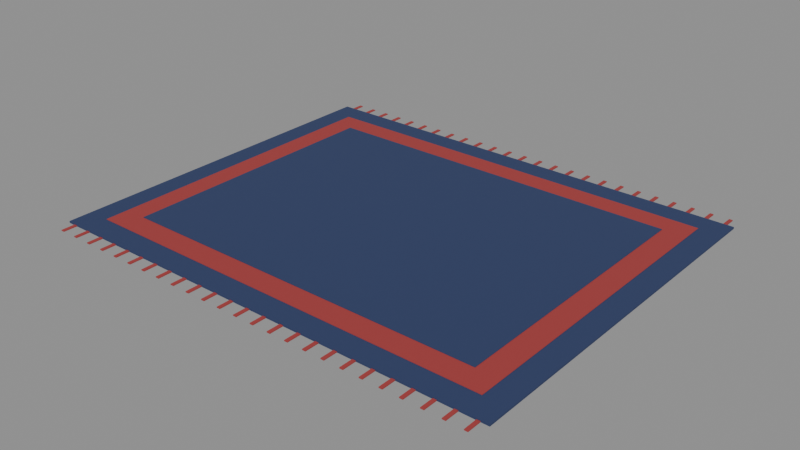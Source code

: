 # Source: rugStudy.blend  (saved by Blender 5.0.119; exported with 4.5.12 LTS)
import bpy
from mathutils import Matrix  # noqa: F401  (used for matrix-valued properties, if any)

bpy.ops.wm.read_factory_settings(use_empty=True)
scene = bpy.context.scene
scene.name = 'Scene'

# ---- materials (node trees are filled in below, after node groups)
mat_c_2c3b63 = bpy.data.materials.new('C_2c3b63')
mat_c_2c3b63.diffuse_color = (0.1725, 0.2314, 0.3882, 1.0)
mat_c_a33a3a = bpy.data.materials.new('C_a33a3a')
mat_c_a33a3a.diffuse_color = (0.6392, 0.2275, 0.2275, 1.0)

# ---- material node trees
mat_c_2c3b63.use_nodes = True; mat_c_2c3b63.node_tree.nodes.clear()
_N = mat_c_2c3b63.node_tree.nodes; _L = mat_c_2c3b63.node_tree.links
n0 = _N.new('ShaderNodeBsdfPrincipled'); n0.name = 'Principled BSDF'; n0.location = (-200, 100)
n0.inputs[0].default_value = (0.02519, 0.04374, 0.1248, 1.0)
n0.inputs[2].default_value = 0.75
n1 = _N.new('ShaderNodeOutputMaterial'); n1.name = 'Material Output'; n1.location = (200, 100)
_L.new(n0.outputs[0], n1.inputs[0])
n1.is_active_output = True
mat_c_a33a3a.use_nodes = True; mat_c_a33a3a.node_tree.nodes.clear()
_N = mat_c_a33a3a.node_tree.nodes; _L = mat_c_a33a3a.node_tree.links
n0 = _N.new('ShaderNodeBsdfPrincipled'); n0.name = 'Principled BSDF'; n0.location = (-200, 100)
n0.inputs[0].default_value = (0.3663, 0.04231, 0.04231, 1.0)
n0.inputs[2].default_value = 0.75
n1 = _N.new('ShaderNodeOutputMaterial'); n1.name = 'Material Output'; n1.location = (200, 100)
_L.new(n0.outputs[0], n1.inputs[0])
n1.is_active_output = True

# ---- meshes
me_rugstudy = bpy.data.meshes.new('rugStudy')
me_rugstudy.from_pydata([(-4.0, -3.2, 0.0), (-4.0, -3.2, 0.032), (-4.0, 3.2, 0.0), (-4.0, 3.2, 0.032), (4.0, -3.2, 0.0), (4.0, -3.2, 0.032), (4.0, 3.2, 0.0), (4.0, 3.2, 0.032), (-3.6, -2.8, -0.006), (-3.6, -2.8, 0.04), (-3.6, 2.8, -0.006), (-3.6, 2.8, 0.04), (3.6, -2.8, -0.006), (3.6, -2.8, 0.04), (3.6, 2.8, -0.006), (3.6, 2.8, 0.04), (-3.2, -2.4, -0.018), (-3.2, -2.4, 0.048), (-3.2, 2.4, -0.018), (-3.2, 2.4, 0.048), (3.2, -2.4, -0.018), (3.2, -2.4, 0.048), (3.2, 2.4, -0.018), (3.2, 2.4, 0.048), (3.81, -3.44, 0.0), (3.81, -3.44, 0.016), (3.81, -3.2, 0.0), (3.81, -3.2, 0.016), (3.87, -3.44, 0.0), (3.87, -3.44, 0.016), (3.87, -3.2, 0.0), (3.87, -3.2, 0.016), (3.81, 3.2, 0.0), (3.81, 3.2, 0.016), (3.81, 3.44, 0.0), (3.81, 3.44, 0.016), (3.87, 3.2, 0.0), (3.87, 3.2, 0.016), (3.87, 3.44, 0.0), (3.87, 3.44, 0.016), (3.49, -3.44, 0.0), (3.49, -3.44, 0.016), (3.49, -3.2, 0.0), (3.49, -3.2, 0.016), (3.55, -3.44, 0.0), (3.55, -3.44, 0.016), (3.55, -3.2, 0.0), (3.55, -3.2, 0.016), (3.49, 3.2, 0.0), (3.49, 3.2, 0.016), (3.49, 3.44, 0.0), (3.49, 3.44, 0.016), (3.55, 3.2, 0.0), (3.55, 3.2, 0.016), (3.55, 3.44, 0.0), (3.55, 3.44, 0.016), (3.17, -3.44, 0.0), (3.17, -3.44, 0.016), (3.17, -3.2, 0.0), (3.17, -3.2, 0.016), (3.23, -3.44, 0.0), (3.23, -3.44, 0.016), (3.23, -3.2, 0.0), (3.23, -3.2, 0.016), (3.17, 3.2, 0.0), (3.17, 3.2, 0.016), (3.17, 3.44, 0.0), (3.17, 3.44, 0.016), (3.23, 3.2, 0.0), (3.23, 3.2, 0.016), (3.23, 3.44, 0.0), (3.23, 3.44, 0.016), (2.85, -3.44, 0.0), (2.85, -3.44, 0.016), (2.85, -3.2, 0.0), (2.85, -3.2, 0.016), (2.91, -3.44, 0.0), (2.91, -3.44, 0.016), (2.91, -3.2, 0.0), (2.91, -3.2, 0.016), (2.85, 3.2, 0.0), (2.85, 3.2, 0.016), (2.85, 3.44, 0.0), (2.85, 3.44, 0.016), (2.91, 3.2, 0.0), (2.91, 3.2, 0.016), (2.91, 3.44, 0.0), (2.91, 3.44, 0.016), (2.53, -3.44, 0.0), (2.53, -3.44, 0.016), (2.53, -3.2, 0.0), (2.53, -3.2, 0.016), (2.59, -3.44, 0.0), (2.59, -3.44, 0.016), (2.59, -3.2, 0.0), (2.59, -3.2, 0.016), (2.53, 3.2, 0.0), (2.53, 3.2, 0.016), (2.53, 3.44, 0.0), (2.53, 3.44, 0.016), (2.59, 3.2, 0.0), (2.59, 3.2, 0.016), (2.59, 3.44, 0.0), (2.59, 3.44, 0.016), (2.21, -3.44, 0.0), (2.21, -3.44, 0.016), (2.21, -3.2, 0.0), (2.21, -3.2, 0.016), (2.27, -3.44, 0.0), (2.27, -3.44, 0.016), (2.27, -3.2, 0.0), (2.27, -3.2, 0.016), (2.21, 3.2, 0.0), (2.21, 3.2, 0.016), (2.21, 3.44, 0.0), (2.21, 3.44, 0.016), (2.27, 3.2, 0.0), (2.27, 3.2, 0.016), (2.27, 3.44, 0.0), (2.27, 3.44, 0.016), (1.89, -3.44, 0.0), (1.89, -3.44, 0.016), (1.89, -3.2, 0.0), (1.89, -3.2, 0.016), (1.95, -3.44, 0.0), (1.95, -3.44, 0.016), (1.95, -3.2, 0.0), (1.95, -3.2, 0.016), (1.89, 3.2, 0.0), (1.89, 3.2, 0.016), (1.89, 3.44, 0.0), (1.89, 3.44, 0.016), (1.95, 3.2, 0.0), (1.95, 3.2, 0.016), (1.95, 3.44, 0.0), (1.95, 3.44, 0.016), (1.57, -3.44, 0.0), (1.57, -3.44, 0.016), (1.57, -3.2, 0.0), (1.57, -3.2, 0.016), (1.63, -3.44, 0.0), (1.63, -3.44, 0.016), (1.63, -3.2, 0.0), (1.63, -3.2, 0.016), (1.57, 3.2, 0.0), (1.57, 3.2, 0.016), (1.57, 3.44, 0.0), (1.57, 3.44, 0.016), (1.63, 3.2, 0.0), (1.63, 3.2, 0.016), (1.63, 3.44, 0.0), (1.63, 3.44, 0.016), (1.25, -3.44, 0.0), (1.25, -3.44, 0.016), (1.25, -3.2, 0.0), (1.25, -3.2, 0.016), (1.31, -3.44, 0.0), (1.31, -3.44, 0.016), (1.31, -3.2, 0.0), (1.31, -3.2, 0.016), (1.25, 3.2, 0.0), (1.25, 3.2, 0.016), (1.25, 3.44, 0.0), (1.25, 3.44, 0.016), (1.31, 3.2, 0.0), (1.31, 3.2, 0.016), (1.31, 3.44, 0.0), (1.31, 3.44, 0.016), (0.93, -3.44, 0.0), (0.93, -3.44, 0.016), (0.93, -3.2, 0.0), (0.93, -3.2, 0.016), (0.99, -3.44, 0.0), (0.99, -3.44, 0.016), (0.99, -3.2, 0.0), (0.99, -3.2, 0.016), (0.93, 3.2, 0.0), (0.93, 3.2, 0.016), (0.93, 3.44, 0.0), (0.93, 3.44, 0.016), (0.99, 3.2, 0.0), (0.99, 3.2, 0.016), (0.99, 3.44, 0.0), (0.99, 3.44, 0.016), (0.61, -3.44, 0.0), (0.61, -3.44, 0.016), (0.61, -3.2, 0.0), (0.61, -3.2, 0.016), (0.67, -3.44, 0.0), (0.67, -3.44, 0.016), (0.67, -3.2, 0.0), (0.67, -3.2, 0.016), (0.61, 3.2, 0.0), (0.61, 3.2, 0.016), (0.61, 3.44, 0.0), (0.61, 3.44, 0.016), (0.67, 3.2, 0.0), (0.67, 3.2, 0.016), (0.67, 3.44, 0.0), (0.67, 3.44, 0.016), (0.29, -3.44, 0.0), (0.29, -3.44, 0.016), (0.29, -3.2, 0.0), (0.29, -3.2, 0.016), (0.35, -3.44, 0.0), (0.35, -3.44, 0.016), (0.35, -3.2, 0.0), (0.35, -3.2, 0.016), (0.29, 3.2, 0.0), (0.29, 3.2, 0.016), (0.29, 3.44, 0.0), (0.29, 3.44, 0.016), (0.35, 3.2, 0.0), (0.35, 3.2, 0.016), (0.35, 3.44, 0.0), (0.35, 3.44, 0.016), (-0.03, -3.44, 0.0), (-0.03, -3.44, 0.016), (-0.03, -3.2, 0.0), (-0.03, -3.2, 0.016), (0.03, -3.44, 0.0), (0.03, -3.44, 0.016), (0.03, -3.2, 0.0), (0.03, -3.2, 0.016), (-0.03, 3.2, 0.0), (-0.03, 3.2, 0.016), (-0.03, 3.44, 0.0), (-0.03, 3.44, 0.016), (0.03, 3.2, 0.0), (0.03, 3.2, 0.016), (0.03, 3.44, 0.0), (0.03, 3.44, 0.016), (-0.35, -3.44, 0.0), (-0.35, -3.44, 0.016), (-0.35, -3.2, 0.0), (-0.35, -3.2, 0.016), (-0.29, -3.44, 0.0), (-0.29, -3.44, 0.016), (-0.29, -3.2, 0.0), (-0.29, -3.2, 0.016), (-0.35, 3.2, 0.0), (-0.35, 3.2, 0.016), (-0.35, 3.44, 0.0), (-0.35, 3.44, 0.016), (-0.29, 3.2, 0.0), (-0.29, 3.2, 0.016), (-0.29, 3.44, 0.0), (-0.29, 3.44, 0.016), (-0.67, -3.44, 0.0), (-0.67, -3.44, 0.016), (-0.67, -3.2, 0.0), (-0.67, -3.2, 0.016), (-0.61, -3.44, 0.0), (-0.61, -3.44, 0.016), (-0.61, -3.2, 0.0), (-0.61, -3.2, 0.016), (-0.67, 3.2, 0.0), (-0.67, 3.2, 0.016), (-0.67, 3.44, 0.0), (-0.67, 3.44, 0.016), (-0.61, 3.2, 0.0), (-0.61, 3.2, 0.016), (-0.61, 3.44, 0.0), (-0.61, 3.44, 0.016), (-0.99, -3.44, 0.0), (-0.99, -3.44, 0.016), (-0.99, -3.2, 0.0), (-0.99, -3.2, 0.016), (-0.93, -3.44, 0.0), (-0.93, -3.44, 0.016), (-0.93, -3.2, 0.0), (-0.93, -3.2, 0.016), (-0.99, 3.2, 0.0), (-0.99, 3.2, 0.016), (-0.99, 3.44, 0.0), (-0.99, 3.44, 0.016), (-0.93, 3.2, 0.0), (-0.93, 3.2, 0.016), (-0.93, 3.44, 0.0), (-0.93, 3.44, 0.016), (-1.31, -3.44, 0.0), (-1.31, -3.44, 0.016), (-1.31, -3.2, 0.0), (-1.31, -3.2, 0.016), (-1.25, -3.44, 0.0), (-1.25, -3.44, 0.016), (-1.25, -3.2, 0.0), (-1.25, -3.2, 0.016), (-1.31, 3.2, 0.0), (-1.31, 3.2, 0.016), (-1.31, 3.44, 0.0), (-1.31, 3.44, 0.016), (-1.25, 3.2, 0.0), (-1.25, 3.2, 0.016), (-1.25, 3.44, 0.0), (-1.25, 3.44, 0.016), (-1.63, -3.44, 0.0), (-1.63, -3.44, 0.016), (-1.63, -3.2, 0.0), (-1.63, -3.2, 0.016), (-1.57, -3.44, 0.0), (-1.57, -3.44, 0.016), (-1.57, -3.2, 0.0), (-1.57, -3.2, 0.016), (-1.63, 3.2, 0.0), (-1.63, 3.2, 0.016), (-1.63, 3.44, 0.0), (-1.63, 3.44, 0.016), (-1.57, 3.2, 0.0), (-1.57, 3.2, 0.016), (-1.57, 3.44, 0.0), (-1.57, 3.44, 0.016), (-1.95, -3.44, 0.0), (-1.95, -3.44, 0.016), (-1.95, -3.2, 0.0), (-1.95, -3.2, 0.016), (-1.89, -3.44, 0.0), (-1.89, -3.44, 0.016), (-1.89, -3.2, 0.0), (-1.89, -3.2, 0.016), (-1.95, 3.2, 0.0), (-1.95, 3.2, 0.016), (-1.95, 3.44, 0.0), (-1.95, 3.44, 0.016), (-1.89, 3.2, 0.0), (-1.89, 3.2, 0.016), (-1.89, 3.44, 0.0), (-1.89, 3.44, 0.016), (-2.27, -3.44, 0.0), (-2.27, -3.44, 0.016), (-2.27, -3.2, 0.0), (-2.27, -3.2, 0.016), (-2.21, -3.44, 0.0), (-2.21, -3.44, 0.016), (-2.21, -3.2, 0.0), (-2.21, -3.2, 0.016), (-2.27, 3.2, 0.0), (-2.27, 3.2, 0.016), (-2.27, 3.44, 0.0), (-2.27, 3.44, 0.016), (-2.21, 3.2, 0.0), (-2.21, 3.2, 0.016), (-2.21, 3.44, 0.0), (-2.21, 3.44, 0.016), (-2.59, -3.44, 0.0), (-2.59, -3.44, 0.016), (-2.59, -3.2, 0.0), (-2.59, -3.2, 0.016), (-2.53, -3.44, 0.0), (-2.53, -3.44, 0.016), (-2.53, -3.2, 0.0), (-2.53, -3.2, 0.016), (-2.59, 3.2, 0.0), (-2.59, 3.2, 0.016), (-2.59, 3.44, 0.0), (-2.59, 3.44, 0.016), (-2.53, 3.2, 0.0), (-2.53, 3.2, 0.016), (-2.53, 3.44, 0.0), (-2.53, 3.44, 0.016), (-2.91, -3.44, 0.0), (-2.91, -3.44, 0.016), (-2.91, -3.2, 0.0), (-2.91, -3.2, 0.016), (-2.85, -3.44, 0.0), (-2.85, -3.44, 0.016), (-2.85, -3.2, 0.0), (-2.85, -3.2, 0.016), (-2.91, 3.2, 0.0), (-2.91, 3.2, 0.016), (-2.91, 3.44, 0.0), (-2.91, 3.44, 0.016), (-2.85, 3.2, 0.0), (-2.85, 3.2, 0.016), (-2.85, 3.44, 0.0), (-2.85, 3.44, 0.016), (-3.23, -3.44, 0.0), (-3.23, -3.44, 0.016), (-3.23, -3.2, 0.0), (-3.23, -3.2, 0.016), (-3.17, -3.44, 0.0), (-3.17, -3.44, 0.016), (-3.17, -3.2, 0.0), (-3.17, -3.2, 0.016), (-3.23, 3.2, 0.0), (-3.23, 3.2, 0.016), (-3.23, 3.44, 0.0), (-3.23, 3.44, 0.016), (-3.17, 3.2, 0.0), (-3.17, 3.2, 0.016), (-3.17, 3.44, 0.0), (-3.17, 3.44, 0.016), (-3.55, -3.44, 0.0), (-3.55, -3.44, 0.016), (-3.55, -3.2, 0.0), (-3.55, -3.2, 0.016), (-3.49, -3.44, 0.0), (-3.49, -3.44, 0.016), (-3.49, -3.2, 0.0), (-3.49, -3.2, 0.016), (-3.55, 3.2, 0.0), (-3.55, 3.2, 0.016), (-3.55, 3.44, 0.0), (-3.55, 3.44, 0.016), (-3.49, 3.2, 0.0), (-3.49, 3.2, 0.016), (-3.49, 3.44, 0.0), (-3.49, 3.44, 0.016), (-3.87, -3.44, 0.0), (-3.87, -3.44, 0.016), (-3.87, -3.2, 0.0), (-3.87, -3.2, 0.016), (-3.81, -3.44, 0.0), (-3.81, -3.44, 0.016), (-3.81, -3.2, 0.0), (-3.81, -3.2, 0.016), (-3.87, 3.2, 0.0), (-3.87, 3.2, 0.016), (-3.87, 3.44, 0.0), (-3.87, 3.44, 0.016), (-3.81, 3.2, 0.0), (-3.81, 3.2, 0.016), (-3.81, 3.44, 0.0), (-3.81, 3.44, 0.016)], [], [(0, 1, 3, 2), (2, 3, 7, 6), (6, 7, 5, 4), (4, 5, 1, 0), (2, 6, 4, 0), (7, 3, 1, 5), (8, 9, 11, 10), (10, 11, 15, 14), (14, 15, 13, 12), (12, 13, 9, 8), (10, 14, 12, 8), (15, 11, 9, 13), (16, 17, 19, 18), (18, 19, 23, 22), (22, 23, 21, 20), (20, 21, 17, 16), (18, 22, 20, 16), (23, 19, 17, 21), (24, 25, 27, 26), (26, 27, 31, 30), (30, 31, 29, 28), (28, 29, 25, 24), (26, 30, 28, 24), (31, 27, 25, 29), (32, 33, 35, 34), (34, 35, 39, 38), (38, 39, 37, 36), (36, 37, 33, 32), (34, 38, 36, 32), (39, 35, 33, 37), (40, 41, 43, 42), (42, 43, 47, 46), (46, 47, 45, 44), (44, 45, 41, 40), (42, 46, 44, 40), (47, 43, 41, 45), (48, 49, 51, 50), (50, 51, 55, 54), (54, 55, 53, 52), (52, 53, 49, 48), (50, 54, 52, 48), (55, 51, 49, 53), (56, 57, 59, 58), (58, 59, 63, 62), (62, 63, 61, 60), (60, 61, 57, 56), (58, 62, 60, 56), (63, 59, 57, 61), (64, 65, 67, 66), (66, 67, 71, 70), (70, 71, 69, 68), (68, 69, 65, 64), (66, 70, 68, 64), (71, 67, 65, 69), (72, 73, 75, 74), (74, 75, 79, 78), (78, 79, 77, 76), (76, 77, 73, 72), (74, 78, 76, 72), (79, 75, 73, 77), (80, 81, 83, 82), (82, 83, 87, 86), (86, 87, 85, 84), (84, 85, 81, 80), (82, 86, 84, 80), (87, 83, 81, 85), (88, 89, 91, 90), (90, 91, 95, 94), (94, 95, 93, 92), (92, 93, 89, 88), (90, 94, 92, 88), (95, 91, 89, 93), (96, 97, 99, 98), (98, 99, 103, 102), (102, 103, 101, 100), (100, 101, 97, 96), (98, 102, 100, 96), (103, 99, 97, 101), (104, 105, 107, 106), (106, 107, 111, 110), (110, 111, 109, 108), (108, 109, 105, 104), (106, 110, 108, 104), (111, 107, 105, 109), (112, 113, 115, 114), (114, 115, 119, 118), (118, 119, 117, 116), (116, 117, 113, 112), (114, 118, 116, 112), (119, 115, 113, 117), (120, 121, 123, 122), (122, 123, 127, 126), (126, 127, 125, 124), (124, 125, 121, 120), (122, 126, 124, 120), (127, 123, 121, 125), (128, 129, 131, 130), (130, 131, 135, 134), (134, 135, 133, 132), (132, 133, 129, 128), (130, 134, 132, 128), (135, 131, 129, 133), (136, 137, 139, 138), (138, 139, 143, 142), (142, 143, 141, 140), (140, 141, 137, 136), (138, 142, 140, 136), (143, 139, 137, 141), (144, 145, 147, 146), (146, 147, 151, 150), (150, 151, 149, 148), (148, 149, 145, 144), (146, 150, 148, 144), (151, 147, 145, 149), (152, 153, 155, 154), (154, 155, 159, 158), (158, 159, 157, 156), (156, 157, 153, 152), (154, 158, 156, 152), (159, 155, 153, 157), (160, 161, 163, 162), (162, 163, 167, 166), (166, 167, 165, 164), (164, 165, 161, 160), (162, 166, 164, 160), (167, 163, 161, 165), (168, 169, 171, 170), (170, 171, 175, 174), (174, 175, 173, 172), (172, 173, 169, 168), (170, 174, 172, 168), (175, 171, 169, 173), (176, 177, 179, 178), (178, 179, 183, 182), (182, 183, 181, 180), (180, 181, 177, 176), (178, 182, 180, 176), (183, 179, 177, 181), (184, 185, 187, 186), (186, 187, 191, 190), (190, 191, 189, 188), (188, 189, 185, 184), (186, 190, 188, 184), (191, 187, 185, 189), (192, 193, 195, 194), (194, 195, 199, 198), (198, 199, 197, 196), (196, 197, 193, 192), (194, 198, 196, 192), (199, 195, 193, 197), (200, 201, 203, 202), (202, 203, 207, 206), (206, 207, 205, 204), (204, 205, 201, 200), (202, 206, 204, 200), (207, 203, 201, 205), (208, 209, 211, 210), (210, 211, 215, 214), (214, 215, 213, 212), (212, 213, 209, 208), (210, 214, 212, 208), (215, 211, 209, 213), (216, 217, 219, 218), (218, 219, 223, 222), (222, 223, 221, 220), (220, 221, 217, 216), (218, 222, 220, 216), (223, 219, 217, 221), (224, 225, 227, 226), (226, 227, 231, 230), (230, 231, 229, 228), (228, 229, 225, 224), (226, 230, 228, 224), (231, 227, 225, 229), (232, 233, 235, 234), (234, 235, 239, 238), (238, 239, 237, 236), (236, 237, 233, 232), (234, 238, 236, 232), (239, 235, 233, 237), (240, 241, 243, 242), (242, 243, 247, 246), (246, 247, 245, 244), (244, 245, 241, 240), (242, 246, 244, 240), (247, 243, 241, 245), (248, 249, 251, 250), (250, 251, 255, 254), (254, 255, 253, 252), (252, 253, 249, 248), (250, 254, 252, 248), (255, 251, 249, 253), (256, 257, 259, 258), (258, 259, 263, 262), (262, 263, 261, 260), (260, 261, 257, 256), (258, 262, 260, 256), (263, 259, 257, 261), (264, 265, 267, 266), (266, 267, 271, 270), (270, 271, 269, 268), (268, 269, 265, 264), (266, 270, 268, 264), (271, 267, 265, 269), (272, 273, 275, 274), (274, 275, 279, 278), (278, 279, 277, 276), (276, 277, 273, 272), (274, 278, 276, 272), (279, 275, 273, 277), (280, 281, 283, 282), (282, 283, 287, 286), (286, 287, 285, 284), (284, 285, 281, 280), (282, 286, 284, 280), (287, 283, 281, 285), (288, 289, 291, 290), (290, 291, 295, 294), (294, 295, 293, 292), (292, 293, 289, 288), (290, 294, 292, 288), (295, 291, 289, 293), (296, 297, 299, 298), (298, 299, 303, 302), (302, 303, 301, 300), (300, 301, 297, 296), (298, 302, 300, 296), (303, 299, 297, 301), (304, 305, 307, 306), (306, 307, 311, 310), (310, 311, 309, 308), (308, 309, 305, 304), (306, 310, 308, 304), (311, 307, 305, 309), (312, 313, 315, 314), (314, 315, 319, 318), (318, 319, 317, 316), (316, 317, 313, 312), (314, 318, 316, 312), (319, 315, 313, 317), (320, 321, 323, 322), (322, 323, 327, 326), (326, 327, 325, 324), (324, 325, 321, 320), (322, 326, 324, 320), (327, 323, 321, 325), (328, 329, 331, 330), (330, 331, 335, 334), (334, 335, 333, 332), (332, 333, 329, 328), (330, 334, 332, 328), (335, 331, 329, 333), (336, 337, 339, 338), (338, 339, 343, 342), (342, 343, 341, 340), (340, 341, 337, 336), (338, 342, 340, 336), (343, 339, 337, 341), (344, 345, 347, 346), (346, 347, 351, 350), (350, 351, 349, 348), (348, 349, 345, 344), (346, 350, 348, 344), (351, 347, 345, 349), (352, 353, 355, 354), (354, 355, 359, 358), (358, 359, 357, 356), (356, 357, 353, 352), (354, 358, 356, 352), (359, 355, 353, 357), (360, 361, 363, 362), (362, 363, 367, 366), (366, 367, 365, 364), (364, 365, 361, 360), (362, 366, 364, 360), (367, 363, 361, 365), (368, 369, 371, 370), (370, 371, 375, 374), (374, 375, 373, 372), (372, 373, 369, 368), (370, 374, 372, 368), (375, 371, 369, 373), (376, 377, 379, 378), (378, 379, 383, 382), (382, 383, 381, 380), (380, 381, 377, 376), (378, 382, 380, 376), (383, 379, 377, 381), (384, 385, 387, 386), (386, 387, 391, 390), (390, 391, 389, 388), (388, 389, 385, 384), (386, 390, 388, 384), (391, 387, 385, 389), (392, 393, 395, 394), (394, 395, 399, 398), (398, 399, 397, 396), (396, 397, 393, 392), (394, 398, 396, 392), (399, 395, 393, 397), (400, 401, 403, 402), (402, 403, 407, 406), (406, 407, 405, 404), (404, 405, 401, 400), (402, 406, 404, 400), (407, 403, 401, 405), (408, 409, 411, 410), (410, 411, 415, 414), (414, 415, 413, 412), (412, 413, 409, 408), (410, 414, 412, 408), (415, 411, 409, 413), (416, 417, 419, 418), (418, 419, 423, 422), (422, 423, 421, 420), (420, 421, 417, 416), (418, 422, 420, 416), (423, 419, 417, 421)])
me_rugstudy.polygons.foreach_set('material_index', [0, 0, 0, 0, 0, 0, 1, 1, 1, 1, 1, 1, 0, 0, 0, 0, 0, 0, 1, 1, 1, 1, 1, 1, 1, 1, 1, 1, 1, 1, 1, 1, 1, 1, 1, 1, 1, 1, 1, 1, 1, 1, 1, 1, 1, 1, 1, 1, 1, 1, 1, 1, 1, 1, 1, 1, 1, 1, 1, 1, 1, 1, 1, 1, 1, 1, 1, 1, 1, 1, 1, 1, 1, 1, 1, 1, 1, 1, 1, 1, 1, 1, 1, 1, 1, 1, 1, 1, 1, 1, 1, 1, 1, 1, 1, 1, 1, 1, 1, 1, 1, 1, 1, 1, 1, 1, 1, 1, 1, 1, 1, 1, 1, 1, 1, 1, 1, 1, 1, 1, 1, 1, 1, 1, 1, 1, 1, 1, 1, 1, 1, 1, 1, 1, 1, 1, 1, 1, 1, 1, 1, 1, 1, 1, 1, 1, 1, 1, 1, 1, 1, 1, 1, 1, 1, 1, 1, 1, 1, 1, 1, 1, 1, 1, 1, 1, 1, 1, 1, 1, 1, 1, 1, 1, 1, 1, 1, 1, 1, 1, 1, 1, 1, 1, 1, 1, 1, 1, 1, 1, 1, 1, 1, 1, 1, 1, 1, 1, 1, 1, 1, 1, 1, 1, 1, 1, 1, 1, 1, 1, 1, 1, 1, 1, 1, 1, 1, 1, 1, 1, 1, 1, 1, 1, 1, 1, 1, 1, 1, 1, 1, 1, 1, 1, 1, 1, 1, 1, 1, 1, 1, 1, 1, 1, 1, 1, 1, 1, 1, 1, 1, 1, 1, 1, 1, 1, 1, 1, 1, 1, 1, 1, 1, 1, 1, 1, 1, 1, 1, 1, 1, 1, 1, 1, 1, 1, 1, 1, 1, 1, 1, 1, 1, 1, 1, 1, 1, 1, 1, 1, 1, 1, 1, 1, 1, 1, 1, 1, 1, 1, 1, 1, 1, 1, 1, 1, 1, 1, 1, 1, 1, 1, 1, 1, 1, 1, 1, 1])
me_rugstudy.materials.append(mat_c_2c3b63)
me_rugstudy.materials.append(mat_c_a33a3a)
me_rugstudy.update()

# ---- objects
ob_rugstudy = bpy.data.objects.new('rugStudy', me_rugstudy)

# ---- transforms, parenting, visibility, modifiers, constraints
ob_rugstudy.location = (0.0, 0.0, 0.0)

# ---- collection membership
scene.collection.objects.link(ob_rugstudy)

# ---- scene / render settings (as saved in the file)
scene.frame_start = 1; scene.frame_end = 250; scene.frame_set(1)
scene.render.engine = 'BLENDER_EEVEE_NEXT'
scene.render.bake_bias = 0.0
scene.render.bake_samples = 0
scene.cycles.sampling_pattern = 'TABULATED_SOBOL'
scene.eevee.use_volume_custom_range = False
bpy.context.view_layer.update()

# ---- added for rendering (the .blend has no active camera and no usable light): camera, sun + grey world if the file has none
cam_auto = bpy.data.cameras.new('AutoCamera')
cam_auto.lens = 50.0
cam_auto.sensor_width = 36.0
cam_auto.clip_end = 1000.0
ob_auto_camera = bpy.data.objects.new('AutoCamera', cam_auto)
scene.collection.objects.link(ob_auto_camera)
ob_auto_camera.location = (9.76271, -11.7153, 7.82517)
ob_auto_camera.rotation_euler = (1.09748, -7.21219e-08, 0.694738)
scene.camera = ob_auto_camera
light_auto_sun = bpy.data.lights.new('AutoSun', 'SUN')
light_auto_sun.energy = 3.0
light_auto_sun.angle = 0.0523599
ob_auto_sun = bpy.data.objects.new('AutoSun', light_auto_sun)
scene.collection.objects.link(ob_auto_sun)
ob_auto_sun.rotation_euler = (0.872665, 0.174533, 0.523599)
if scene.world is None:
    world_auto = bpy.data.worlds.new('AutoWorld')
    world_auto.color = (0.3, 0.3, 0.3)
    scene.world = world_auto
bpy.context.view_layer.update()
